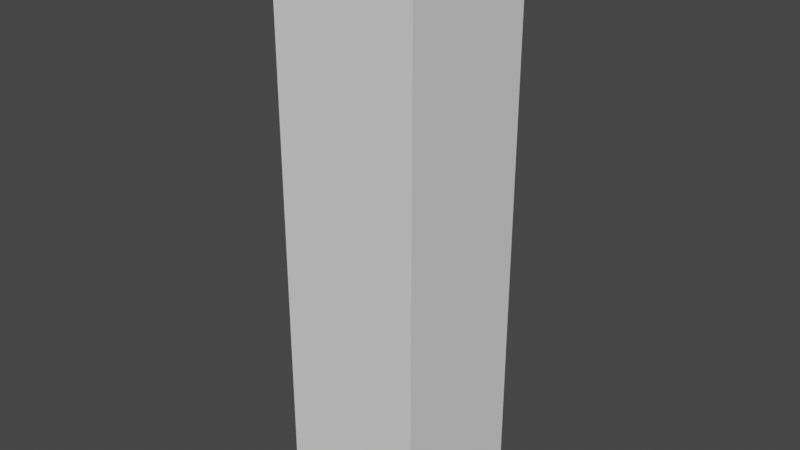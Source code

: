 # Source: column.blend  (saved by Blender 2.81.16; exported with 4.5.12 LTS)
import bpy
from mathutils import Matrix  # noqa: F401  (used for matrix-valued properties, if any)

bpy.ops.wm.read_factory_settings(use_empty=True)
scene = bpy.context.scene
scene.name = 'Scene'

# ---- collections
col_collection = bpy.data.collections.new('Collection'); scene.collection.children.link(col_collection)

# ---- world
world_world = bpy.data.worlds.new('World'); scene.world = world_world
world_world.use_nodes = True; world_world.node_tree.nodes.clear()
_N = world_world.node_tree.nodes; _L = world_world.node_tree.links
n0 = _N.new('ShaderNodeOutputWorld'); n0.name = 'World Output'; n0.location = (300, 300)
n1 = _N.new('ShaderNodeBackground'); n1.name = 'Background'; n1.location = (10, 300)
n1.inputs[0].default_value = (0.05088, 0.05088, 0.05088, 1.0)
_L.new(n1.outputs[0], n0.inputs[0])
n0.is_active_output = True
world_world.color = (0.05088, 0.05088, 0.05088)
world_world.use_sun_shadow = False
world_world.sun_shadow_jitter_overblur = 0.0

# ---- meshes
me_grid = bpy.data.meshes.new('Grid')
me_grid.from_pydata([(-4.0, -4.0, 0.0), (4.0, -4.0, 0.0), (-4.0, 4.0, 0.0), (4.0, 4.0, 0.0), (4.0, 4.0, 32.0), (-4.0, 4.0, 32.0), (-4.0, -4.0, 32.0), (4.0, -4.0, 32.0)], [], [(0, 2, 3, 1), (0, 1, 7, 6), (3, 2, 5, 4), (2, 0, 6, 5), (1, 3, 4, 7), (6, 7, 4, 5)])
_uv = me_grid.uv_layers.new(name='UVMap')
_uv.uv.foreach_set('vector', [0.5, 0.375, 0.5, 0.5, 0.625, 0.5, 0.625, 0.375, 0.5, 0.375, 0.625, 0.375, 0.625, 0.375, 0.5, 0.375, 0.625, 0.5, 0.5, 0.5, 0.5, 0.5, 0.625, 0.5, 0.5, 0.5, 0.5, 0.375, 0.5, 0.375, 0.5, 0.5, 0.625, 0.375, 0.625, 0.5, 0.625, 0.5, 0.625, 0.375, 0.5, 0.375, 0.625, 0.375, 0.625, 0.5, 0.5, 0.5])
me_grid.use_remesh_fix_poles = True
me_grid.use_remesh_preserve_attributes = False
me_grid.use_mirror_vertex_groups = False
me_grid.update()

# ---- objects
ob_grid = bpy.data.objects.new('Grid', me_grid)

# ---- transforms, parenting, visibility, modifiers, constraints
ob_grid.location = (0.0, 0.0, 0.0)
ob_grid.lineart.crease_threshold = 0.0

# ---- collection membership
col_collection.objects.link(ob_grid)

# ---- scene / render settings (as saved in the file)
scene.frame_start = 1; scene.frame_end = 250; scene.frame_set(1)
scene.render.engine = 'BLENDER_EEVEE_NEXT'
scene.cycles.use_denoising = False
scene.cycles.samples = 128
scene.cycles.sampling_pattern = 'TABULATED_SOBOL'
scene.cycles.use_adaptive_sampling = False
scene.cycles.use_light_tree = False
scene.view_settings.view_transform = 'Filmic'
bpy.context.view_layer.update()

# ---- added for rendering (the .blend has no active camera and no usable light): camera, sun
cam_auto = bpy.data.cameras.new('AutoCamera')
cam_auto.lens = 50.0
cam_auto.sensor_width = 36.0
cam_auto.clip_end = 1000.0
ob_auto_camera = bpy.data.objects.new('AutoCamera', cam_auto)
scene.collection.objects.link(ob_auto_camera)
ob_auto_camera.location = (31.4032, -37.6838, 41.1225)
ob_auto_camera.rotation_euler = (1.09748, -7.21219e-08, 0.694738)
scene.camera = ob_auto_camera
light_auto_sun = bpy.data.lights.new('AutoSun', 'SUN')
light_auto_sun.energy = 3.0
light_auto_sun.angle = 0.0523599
ob_auto_sun = bpy.data.objects.new('AutoSun', light_auto_sun)
scene.collection.objects.link(ob_auto_sun)
ob_auto_sun.rotation_euler = (0.872665, 0.174533, 0.523599)
bpy.context.view_layer.update()
